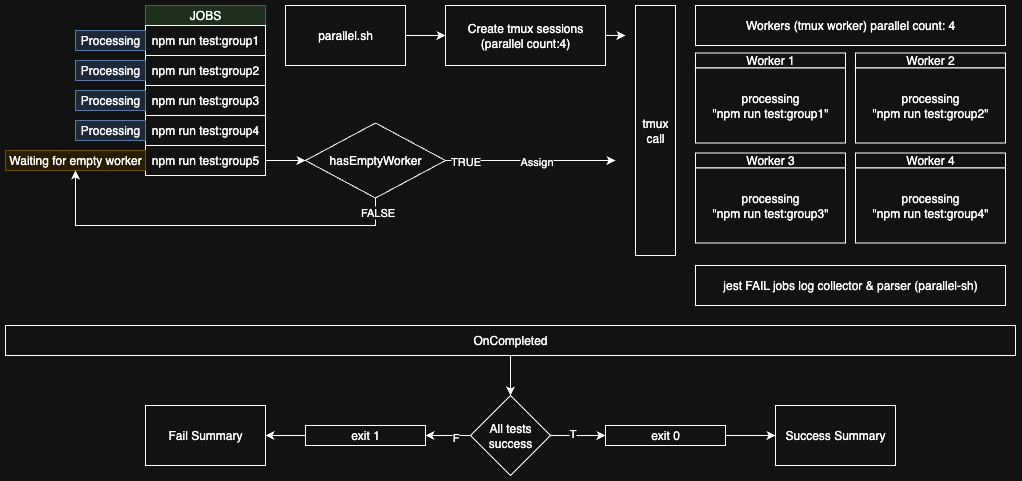

The diagram above was exported from draw.io. Its source (the exported page's mxGraphModel, read from the mxfile embedded in the PNG):
<mxGraphModel dx="2351" dy="867" grid="1" gridSize="10" guides="1" tooltips="1" connect="1" arrows="1" fold="1" page="1" pageScale="1" pageWidth="850" pageHeight="1100" math="0" shadow="0">
  <root>
    <mxCell id="0" />
    <mxCell id="1" parent="0" />
    <mxCell id="9iSYLsq8goebhoSlXViQ-3" style="edgeStyle=orthogonalEdgeStyle;rounded=0;orthogonalLoop=1;jettySize=auto;html=1;entryX=0;entryY=0.5;entryDx=0;entryDy=0;" edge="1" parent="1" source="9iSYLsq8goebhoSlXViQ-1" target="9iSYLsq8goebhoSlXViQ-2">
      <mxGeometry relative="1" as="geometry" />
    </mxCell>
    <mxCell id="9iSYLsq8goebhoSlXViQ-1" value="parallel.sh" style="rounded=0;whiteSpace=wrap;html=1;" vertex="1" parent="1">
      <mxGeometry x="200" y="380" width="120" height="60" as="geometry" />
    </mxCell>
    <mxCell id="9iSYLsq8goebhoSlXViQ-35" style="edgeStyle=orthogonalEdgeStyle;rounded=0;orthogonalLoop=1;jettySize=auto;html=1;" edge="1" parent="1" source="9iSYLsq8goebhoSlXViQ-2">
      <mxGeometry relative="1" as="geometry">
        <mxPoint x="540" y="410" as="targetPoint" />
      </mxGeometry>
    </mxCell>
    <mxCell id="9iSYLsq8goebhoSlXViQ-2" value="Create tmux sessions (parallel count:4)" style="rounded=0;whiteSpace=wrap;html=1;" vertex="1" parent="1">
      <mxGeometry x="360" y="380" width="160" height="60" as="geometry" />
    </mxCell>
    <mxCell id="9iSYLsq8goebhoSlXViQ-5" value="JOBS" style="rounded=0;whiteSpace=wrap;html=1;fillColor=#d5e8d4;strokeColor=#82b366;" vertex="1" parent="1">
      <mxGeometry x="60" y="380" width="120" height="20" as="geometry" />
    </mxCell>
    <mxCell id="9iSYLsq8goebhoSlXViQ-6" value="npm run test:group1" style="rounded=0;whiteSpace=wrap;html=1;" vertex="1" parent="1">
      <mxGeometry x="60" y="400" width="120" height="30" as="geometry" />
    </mxCell>
    <mxCell id="9iSYLsq8goebhoSlXViQ-7" value="npm run test:group2" style="rounded=0;whiteSpace=wrap;html=1;" vertex="1" parent="1">
      <mxGeometry x="60" y="430" width="120" height="30" as="geometry" />
    </mxCell>
    <mxCell id="9iSYLsq8goebhoSlXViQ-8" value="npm run test:group3" style="rounded=0;whiteSpace=wrap;html=1;" vertex="1" parent="1">
      <mxGeometry x="60" y="460" width="120" height="30" as="geometry" />
    </mxCell>
    <mxCell id="9iSYLsq8goebhoSlXViQ-9" value="npm run test:group4" style="rounded=0;whiteSpace=wrap;html=1;" vertex="1" parent="1">
      <mxGeometry x="60" y="490" width="120" height="30" as="geometry" />
    </mxCell>
    <mxCell id="9iSYLsq8goebhoSlXViQ-26" style="edgeStyle=orthogonalEdgeStyle;rounded=0;orthogonalLoop=1;jettySize=auto;html=1;" edge="1" parent="1" source="9iSYLsq8goebhoSlXViQ-10" target="9iSYLsq8goebhoSlXViQ-27">
      <mxGeometry relative="1" as="geometry">
        <mxPoint x="250" y="535" as="targetPoint" />
      </mxGeometry>
    </mxCell>
    <mxCell id="9iSYLsq8goebhoSlXViQ-10" value="npm run test:group5" style="rounded=0;whiteSpace=wrap;html=1;" vertex="1" parent="1">
      <mxGeometry x="60" y="520" width="120" height="30" as="geometry" />
    </mxCell>
    <mxCell id="9iSYLsq8goebhoSlXViQ-11" value="Workers (tmux worker) parallel count: 4" style="rounded=0;whiteSpace=wrap;html=1;" vertex="1" parent="1">
      <mxGeometry x="610" y="380" width="310" height="40" as="geometry" />
    </mxCell>
    <mxCell id="9iSYLsq8goebhoSlXViQ-12" value="Worker 1" style="rounded=0;whiteSpace=wrap;html=1;" vertex="1" parent="1">
      <mxGeometry x="610" y="427.5" width="150" height="15" as="geometry" />
    </mxCell>
    <mxCell id="9iSYLsq8goebhoSlXViQ-14" value="processing&lt;br&gt;&quot;npm run test:group1&quot;" style="rounded=0;whiteSpace=wrap;html=1;" vertex="1" parent="1">
      <mxGeometry x="610" y="442.5" width="150" height="75" as="geometry" />
    </mxCell>
    <mxCell id="9iSYLsq8goebhoSlXViQ-15" value="Worker 2" style="rounded=0;whiteSpace=wrap;html=1;" vertex="1" parent="1">
      <mxGeometry x="770" y="427.5" width="150" height="15" as="geometry" />
    </mxCell>
    <mxCell id="9iSYLsq8goebhoSlXViQ-16" value="processing&lt;br&gt;&quot;npm run test:group2&quot;" style="rounded=0;whiteSpace=wrap;html=1;" vertex="1" parent="1">
      <mxGeometry x="770" y="442.5" width="150" height="75" as="geometry" />
    </mxCell>
    <mxCell id="9iSYLsq8goebhoSlXViQ-17" value="Worker 3" style="rounded=0;whiteSpace=wrap;html=1;" vertex="1" parent="1">
      <mxGeometry x="610" y="527.5" width="150" height="15" as="geometry" />
    </mxCell>
    <mxCell id="9iSYLsq8goebhoSlXViQ-18" value="processing&lt;br&gt;&quot;npm run test:group3&quot;" style="rounded=0;whiteSpace=wrap;html=1;" vertex="1" parent="1">
      <mxGeometry x="610" y="542.5" width="150" height="75" as="geometry" />
    </mxCell>
    <mxCell id="9iSYLsq8goebhoSlXViQ-19" value="Worker 4" style="rounded=0;whiteSpace=wrap;html=1;" vertex="1" parent="1">
      <mxGeometry x="770" y="527.5" width="150" height="15" as="geometry" />
    </mxCell>
    <mxCell id="9iSYLsq8goebhoSlXViQ-20" value="processing&lt;br&gt;&quot;npm run test:group4&quot;" style="rounded=0;whiteSpace=wrap;html=1;" vertex="1" parent="1">
      <mxGeometry x="770" y="542.5" width="150" height="75" as="geometry" />
    </mxCell>
    <mxCell id="9iSYLsq8goebhoSlXViQ-21" value="Processing" style="rounded=0;whiteSpace=wrap;html=1;fillColor=#dae8fc;strokeColor=#6c8ebf;" vertex="1" parent="1">
      <mxGeometry x="-10" y="405" width="70" height="20" as="geometry" />
    </mxCell>
    <mxCell id="9iSYLsq8goebhoSlXViQ-22" value="Processing" style="rounded=0;whiteSpace=wrap;html=1;fillColor=#dae8fc;strokeColor=#6c8ebf;" vertex="1" parent="1">
      <mxGeometry x="-10" y="435" width="70" height="20" as="geometry" />
    </mxCell>
    <mxCell id="9iSYLsq8goebhoSlXViQ-23" value="Processing" style="rounded=0;whiteSpace=wrap;html=1;fillColor=#dae8fc;strokeColor=#6c8ebf;" vertex="1" parent="1">
      <mxGeometry x="-10" y="465" width="70" height="20" as="geometry" />
    </mxCell>
    <mxCell id="9iSYLsq8goebhoSlXViQ-24" value="Processing" style="rounded=0;whiteSpace=wrap;html=1;fillColor=#dae8fc;strokeColor=#6c8ebf;" vertex="1" parent="1">
      <mxGeometry x="-10" y="495" width="70" height="20" as="geometry" />
    </mxCell>
    <mxCell id="9iSYLsq8goebhoSlXViQ-25" value="Waiting for empty worker" style="rounded=0;whiteSpace=wrap;html=1;fillColor=#fff2cc;strokeColor=#d6b656;" vertex="1" parent="1">
      <mxGeometry x="-80" y="525" width="140" height="20" as="geometry" />
    </mxCell>
    <mxCell id="9iSYLsq8goebhoSlXViQ-30" style="edgeStyle=orthogonalEdgeStyle;rounded=0;orthogonalLoop=1;jettySize=auto;html=1;" edge="1" parent="1" source="9iSYLsq8goebhoSlXViQ-27">
      <mxGeometry relative="1" as="geometry">
        <mxPoint x="530" y="535" as="targetPoint" />
      </mxGeometry>
    </mxCell>
    <mxCell id="9iSYLsq8goebhoSlXViQ-31" value="Assign" style="edgeLabel;html=1;align=center;verticalAlign=middle;resizable=0;points=[];" vertex="1" connectable="0" parent="9iSYLsq8goebhoSlXViQ-30">
      <mxGeometry x="-0.1905" relative="1" as="geometry">
        <mxPoint x="21" as="offset" />
      </mxGeometry>
    </mxCell>
    <mxCell id="9iSYLsq8goebhoSlXViQ-32" value="TRUE" style="edgeLabel;html=1;align=center;verticalAlign=middle;resizable=0;points=[];" vertex="1" connectable="0" parent="9iSYLsq8goebhoSlXViQ-30">
      <mxGeometry x="-0.8475" relative="1" as="geometry">
        <mxPoint x="7" as="offset" />
      </mxGeometry>
    </mxCell>
    <mxCell id="9iSYLsq8goebhoSlXViQ-33" style="edgeStyle=orthogonalEdgeStyle;rounded=0;orthogonalLoop=1;jettySize=auto;html=1;entryX=0.5;entryY=1;entryDx=0;entryDy=0;" edge="1" parent="1" source="9iSYLsq8goebhoSlXViQ-27" target="9iSYLsq8goebhoSlXViQ-25">
      <mxGeometry relative="1" as="geometry">
        <Array as="points">
          <mxPoint x="290" y="600" />
          <mxPoint x="-10" y="600" />
        </Array>
      </mxGeometry>
    </mxCell>
    <mxCell id="9iSYLsq8goebhoSlXViQ-34" value="FALSE" style="edgeLabel;html=1;align=center;verticalAlign=middle;resizable=0;points=[];" vertex="1" connectable="0" parent="9iSYLsq8goebhoSlXViQ-33">
      <mxGeometry x="-0.9304" y="1" relative="1" as="geometry">
        <mxPoint as="offset" />
      </mxGeometry>
    </mxCell>
    <mxCell id="9iSYLsq8goebhoSlXViQ-27" value="hasEmptyWorker" style="rhombus;whiteSpace=wrap;html=1;" vertex="1" parent="1">
      <mxGeometry x="220" y="497.5" width="140" height="75" as="geometry" />
    </mxCell>
    <mxCell id="9iSYLsq8goebhoSlXViQ-36" value="tmux&lt;br&gt;call" style="rounded=0;whiteSpace=wrap;html=1;" vertex="1" parent="1">
      <mxGeometry x="550" y="380" width="40" height="250" as="geometry" />
    </mxCell>
    <mxCell id="9iSYLsq8goebhoSlXViQ-37" value="jest FAIL jobs log collector &amp;amp; parser (parallel-sh)" style="rounded=0;whiteSpace=wrap;html=1;" vertex="1" parent="1">
      <mxGeometry x="610" y="640" width="310" height="40" as="geometry" />
    </mxCell>
    <mxCell id="9iSYLsq8goebhoSlXViQ-42" style="edgeStyle=orthogonalEdgeStyle;rounded=0;orthogonalLoop=1;jettySize=auto;html=1;entryX=0.5;entryY=0;entryDx=0;entryDy=0;" edge="1" parent="1" source="9iSYLsq8goebhoSlXViQ-38" target="9iSYLsq8goebhoSlXViQ-41">
      <mxGeometry relative="1" as="geometry" />
    </mxCell>
    <mxCell id="9iSYLsq8goebhoSlXViQ-38" value="OnCompleted" style="rounded=0;whiteSpace=wrap;html=1;" vertex="1" parent="1">
      <mxGeometry x="-80" y="700" width="1010" height="30" as="geometry" />
    </mxCell>
    <mxCell id="9iSYLsq8goebhoSlXViQ-50" style="edgeStyle=orthogonalEdgeStyle;rounded=0;orthogonalLoop=1;jettySize=auto;html=1;" edge="1" parent="1" source="9iSYLsq8goebhoSlXViQ-41" target="9iSYLsq8goebhoSlXViQ-49">
      <mxGeometry relative="1" as="geometry" />
    </mxCell>
    <mxCell id="9iSYLsq8goebhoSlXViQ-60" value="T" style="edgeLabel;html=1;align=center;verticalAlign=middle;resizable=0;points=[];" vertex="1" connectable="0" parent="9iSYLsq8goebhoSlXViQ-50">
      <mxGeometry x="-0.2364" y="3" relative="1" as="geometry">
        <mxPoint as="offset" />
      </mxGeometry>
    </mxCell>
    <mxCell id="9iSYLsq8goebhoSlXViQ-58" style="edgeStyle=orthogonalEdgeStyle;rounded=0;orthogonalLoop=1;jettySize=auto;html=1;entryX=1;entryY=0.5;entryDx=0;entryDy=0;" edge="1" parent="1" source="9iSYLsq8goebhoSlXViQ-41" target="9iSYLsq8goebhoSlXViQ-56">
      <mxGeometry relative="1" as="geometry" />
    </mxCell>
    <mxCell id="9iSYLsq8goebhoSlXViQ-61" value="F" style="edgeLabel;html=1;align=center;verticalAlign=middle;resizable=0;points=[];" vertex="1" connectable="0" parent="9iSYLsq8goebhoSlXViQ-58">
      <mxGeometry x="-0.2762" y="1" relative="1" as="geometry">
        <mxPoint as="offset" />
      </mxGeometry>
    </mxCell>
    <mxCell id="9iSYLsq8goebhoSlXViQ-41" value="All tests success" style="rhombus;whiteSpace=wrap;html=1;" vertex="1" parent="1">
      <mxGeometry x="385" y="770" width="80" height="80" as="geometry" />
    </mxCell>
    <mxCell id="9iSYLsq8goebhoSlXViQ-51" style="edgeStyle=orthogonalEdgeStyle;rounded=0;orthogonalLoop=1;jettySize=auto;html=1;" edge="1" parent="1" source="9iSYLsq8goebhoSlXViQ-49">
      <mxGeometry relative="1" as="geometry">
        <mxPoint x="690" y="810" as="targetPoint" />
      </mxGeometry>
    </mxCell>
    <mxCell id="9iSYLsq8goebhoSlXViQ-49" value="exit 0" style="rounded=0;whiteSpace=wrap;html=1;" vertex="1" parent="1">
      <mxGeometry x="520" y="800" width="120" height="20" as="geometry" />
    </mxCell>
    <mxCell id="9iSYLsq8goebhoSlXViQ-52" value="Success Summary" style="rounded=0;whiteSpace=wrap;html=1;" vertex="1" parent="1">
      <mxGeometry x="690" y="780" width="120" height="60" as="geometry" />
    </mxCell>
    <mxCell id="9iSYLsq8goebhoSlXViQ-55" value="Fail Summary" style="rounded=0;whiteSpace=wrap;html=1;" vertex="1" parent="1">
      <mxGeometry x="60" y="780" width="120" height="60" as="geometry" />
    </mxCell>
    <mxCell id="9iSYLsq8goebhoSlXViQ-59" style="edgeStyle=orthogonalEdgeStyle;rounded=0;orthogonalLoop=1;jettySize=auto;html=1;entryX=1;entryY=0.5;entryDx=0;entryDy=0;" edge="1" parent="1" source="9iSYLsq8goebhoSlXViQ-56" target="9iSYLsq8goebhoSlXViQ-55">
      <mxGeometry relative="1" as="geometry" />
    </mxCell>
    <mxCell id="9iSYLsq8goebhoSlXViQ-56" value="exit 1" style="rounded=0;whiteSpace=wrap;html=1;" vertex="1" parent="1">
      <mxGeometry x="220" y="800" width="120" height="20" as="geometry" />
    </mxCell>
  </root>
</mxGraphModel>